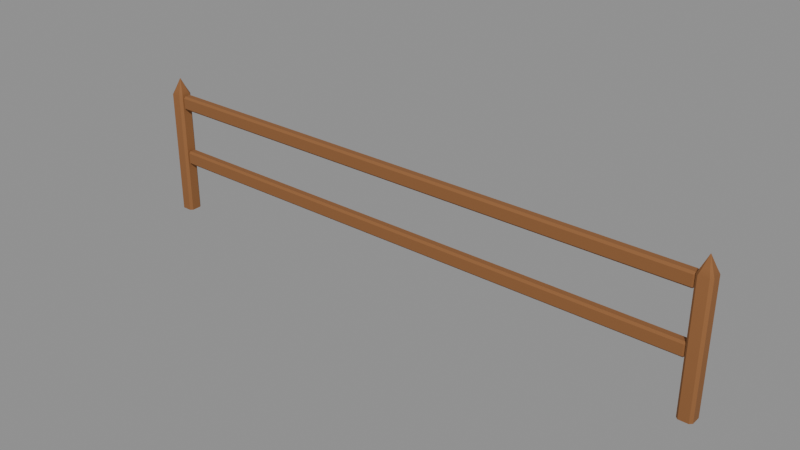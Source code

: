 # Source: cerco_bajo.blend  (saved by Blender 5.3.31; exported with 4.5.12 LTS)
import bpy
from mathutils import Matrix  # noqa: F401  (used for matrix-valued properties, if any)

bpy.ops.wm.read_factory_settings(use_empty=True)
scene = bpy.context.scene
scene.name = 'Scene'

# ---- materials (node trees are filled in below, after node groups)
mat_m_madera = bpy.data.materials.new('M_Madera')
mat_m_madera.diffuse_color = (0.2623, 0.107, 0.0331, 1.0)

# ---- material node trees
mat_m_madera.use_nodes = True; mat_m_madera.node_tree.nodes.clear()
_N = mat_m_madera.node_tree.nodes; _L = mat_m_madera.node_tree.links
n0 = _N.new('ShaderNodeBsdfPrincipled'); n0.name = 'Principled BSDF'; n0.location = (-200, 100)
n0.inputs[0].default_value = (0.2623, 0.107, 0.0331, 1.0)
n0.inputs[2].default_value = 0.85
n0.inputs[10].default_value = 0.005
n1 = _N.new('ShaderNodeOutputMaterial'); n1.name = 'Material Output'; n1.location = (200, 100)
_L.new(n0.outputs[0], n1.inputs[0])
n1.is_active_output = True

# ---- meshes
me_cerco_bajo_cuerpo = bpy.data.meshes.new('cerco_bajo_cuerpo')
me_cerco_bajo_cuerpo.from_pydata([(-1.17, 0.02, 0.0), (-1.17, -0.02, 0.0), (-1.18, -0.03, 0.0), (-1.22, -0.03, 0.0), (-1.23, -0.02, 0.0), (-1.23, 0.02, 0.0), (-1.22, 0.03, 0.0), (-1.18, 0.03, 0.0), (-1.17, 0.02, 0.53), (-1.17, -0.02, 0.53), (-1.18, -0.03, 0.53), (-1.22, -0.03, 0.53), (-1.23, -0.02, 0.53), (-1.23, 0.02, 0.53), (-1.22, 0.03, 0.53), (-1.18, 0.03, 0.53), (-1.181, 0.0124, 0.555), (-1.181, -0.0124, 0.555), (-1.188, -0.0186, 0.555), (-1.212, -0.0186, 0.555), (-1.219, -0.0124, 0.555), (-1.219, 0.0124, 0.555), (-1.212, 0.0186, 0.555), (-1.188, 0.0186, 0.555), (-1.2, 0.0, 0.6), (1.23, 0.02, 0.0), (1.23, -0.02, 0.0), (1.22, -0.03, 0.0), (1.18, -0.03, 0.0), (1.17, -0.02, 0.0), (1.17, 0.02, 0.0), (1.18, 0.03, 0.0), (1.22, 0.03, 0.0), (1.23, 0.02, 0.53), (1.23, -0.02, 0.53), (1.22, -0.03, 0.53), (1.18, -0.03, 0.53), (1.17, -0.02, 0.53), (1.17, 0.02, 0.53), (1.18, 0.03, 0.53), (1.22, 0.03, 0.53), (1.219, 0.0124, 0.555), (1.219, -0.0124, 0.555), (1.212, -0.0186, 0.555), (1.188, -0.0186, 0.555), (1.181, -0.0124, 0.555), (1.181, 0.0124, 0.555), (1.188, 0.0186, 0.555), (1.212, 0.0186, 0.555), (1.2, 0.0, 0.6), (-1.162, -0.012, 0.22), (-1.162, -0.02, 0.228), (-1.17, -0.012, 0.228), (-1.162, -0.02, 0.272), (-1.162, -0.012, 0.28), (-1.17, -0.012, 0.272), (-1.162, 0.012, 0.22), (-1.17, 0.012, 0.228), (-1.162, 0.02, 0.228), (-1.162, 0.012, 0.28), (-1.162, 0.02, 0.272), (-1.17, 0.012, 0.272), (1.162, -0.012, 0.22), (1.17, -0.012, 0.228), (1.162, -0.02, 0.228), (1.162, -0.012, 0.28), (1.162, -0.02, 0.272), (1.17, -0.012, 0.272), (1.162, 0.012, 0.22), (1.162, 0.02, 0.228), (1.17, 0.012, 0.228), (1.162, 0.012, 0.28), (1.17, 0.012, 0.272), (1.162, 0.02, 0.272), (1.162, 0.012, 0.53), (1.17, 0.012, 0.522), (1.162, 0.02, 0.522), (1.162, 0.012, 0.47), (1.162, 0.02, 0.478), (1.17, 0.012, 0.478), (1.162, -0.012, 0.53), (1.162, -0.02, 0.522), (1.17, -0.012, 0.522), (1.162, -0.012, 0.47), (1.17, -0.012, 0.478), (1.162, -0.02, 0.478), (-1.162, 0.012, 0.53), (-1.162, 0.02, 0.522), (-1.17, 0.012, 0.522), (-1.162, 0.012, 0.47), (-1.17, 0.012, 0.478), (-1.162, 0.02, 0.478), (-1.162, -0.02, 0.522), (-1.162, -0.012, 0.53), (-1.17, -0.012, 0.522), (-1.162, -0.012, 0.47), (-1.162, -0.02, 0.478), (-1.17, -0.012, 0.478)], [], [(0, 8, 9, 1), (1, 9, 10, 2), (2, 10, 11, 3), (3, 11, 12, 4), (4, 12, 13, 5), (5, 13, 14, 6), (6, 14, 15, 7), (7, 15, 8, 0), (8, 16, 17, 9), (9, 17, 18, 10), (10, 18, 19, 11), (11, 19, 20, 12), (12, 20, 21, 13), (13, 21, 22, 14), (14, 22, 23, 15), (15, 23, 16, 8), (16, 24, 17), (17, 24, 18), (18, 24, 19), (19, 24, 20), (20, 24, 21), (21, 24, 22), (22, 24, 23), (23, 24, 16), (25, 33, 34, 26), (26, 34, 35, 27), (27, 35, 36, 28), (28, 36, 37, 29), (29, 37, 38, 30), (30, 38, 39, 31), (31, 39, 40, 32), (32, 40, 33, 25), (33, 41, 42, 34), (34, 42, 43, 35), (35, 43, 44, 36), (36, 44, 45, 37), (37, 45, 46, 38), (38, 46, 47, 39), (39, 47, 48, 40), (40, 48, 41, 33), (41, 49, 42), (42, 49, 43), (43, 49, 44), (44, 49, 45), (45, 49, 46), (46, 49, 47), (47, 49, 48), (48, 49, 41), (77, 78, 79), (74, 75, 76), (50, 51, 52), (53, 54, 55), (56, 57, 58), (59, 60, 61), (62, 63, 64), (65, 66, 67), (68, 69, 70), (71, 72, 73), (56, 50, 52, 57), (51, 53, 55, 52), (54, 59, 61, 55), (60, 58, 57, 61), (68, 56, 58, 69), (59, 71, 73, 60), (72, 70, 69, 73), (62, 68, 70, 63), (71, 65, 67, 72), (66, 64, 63, 67), (50, 62, 64, 51), (65, 54, 53, 66), (56, 68, 62, 50), (64, 66, 53, 51), (71, 59, 54, 65), (58, 60, 73, 69), (80, 81, 82), (83, 84, 85), (86, 87, 88), (89, 90, 91), (92, 93, 94), (95, 96, 97), (80, 93, 92, 81), (95, 83, 85, 96), (74, 80, 82, 75), (75, 79, 78, 76), (86, 74, 76, 87), (77, 89, 91, 78), (89, 95, 97, 90), (87, 91, 90, 88), (96, 92, 94, 97), (93, 86, 88, 94), (81, 85, 84, 82), (83, 77, 79, 84), (74, 86, 93, 80), (91, 87, 76, 78), (89, 77, 83, 95), (85, 81, 92, 96)])
me_cerco_bajo_cuerpo.polygons.foreach_set('use_smooth', [True] * 96)
_k = set([(0, 1), (0, 7), (0, 8), (1, 2), (1, 9), (2, 3), (2, 10), (3, 4), (3, 11), (4, 5), (4, 12), (5, 6), (5, 13), (6, 7), (6, 14), (7, 15), (8, 16), (9, 17), (10, 18), (11, 19), (12, 20), (13, 21), (14, 22), (15, 23), (16, 24), (17, 24), (18, 24), (19, 24), (20, 24), (21, 24), (22, 24), (23, 24), (25, 26), (25, 32), (25, 33), (26, 27), (26, 34), (27, 28), (27, 35), (28, 29), (28, 36), (29, 30), (29, 37), (30, 31), (30, 38), (31, 32), (31, 39), (32, 40), (33, 41), (34, 42), (35, 43), (36, 44), (37, 45), (38, 46), (39, 47), (40, 48), (41, 49), (42, 49), (43, 49), (44, 49), (45, 49), (46, 49), (47, 49), (48, 49), (50, 51), (50, 52), (50, 56), (50, 62), (51, 52), (51, 53), (51, 64), (52, 55), (52, 57), (53, 54), (53, 55), (53, 66), (54, 55), (54, 59), (54, 65), (55, 61), (56, 57), (56, 58), (56, 68), (57, 58), (57, 61), (58, 60), (58, 69), (59, 60), (59, 61), (59, 71), (60, 61), (60, 73), (62, 63), (62, 64), (62, 68), (63, 64), (63, 67), (63, 70), (64, 66), (65, 66), (65, 67), (65, 71), (66, 67), (67, 72), (68, 69), (68, 70), (69, 70), (69, 73), (70, 72), (71, 72), (71, 73), (72, 73), (74, 75), (74, 76), (74, 80), (74, 86), (75, 76), (75, 79), (75, 82), (76, 78), (76, 87), (77, 78), (77, 79), (77, 83), (77, 89), (78, 79), (78, 91), (79, 84), (80, 81), (80, 82), (80, 93), (81, 82), (81, 85), (81, 92), (82, 84), (83, 84), (83, 85), (83, 95), (84, 85), (85, 96), (86, 87), (86, 88), (86, 93), (87, 88), (87, 91), (88, 90), (88, 94), (89, 90), (89, 91), (89, 95), (90, 91), (90, 97), (92, 93), (92, 94), (92, 96), (93, 94), (94, 97), (95, 96), (95, 97), (96, 97)])
me_cerco_bajo_cuerpo.attributes.new('sharp_edge', 'BOOLEAN', 'EDGE').data.foreach_set('value', [ (min(e.vertices), max(e.vertices)) in _k for e in me_cerco_bajo_cuerpo.edges])
me_cerco_bajo_cuerpo.materials.append(mat_m_madera)
me_cerco_bajo_cuerpo.update()
me_cerco_bajo_colonly = bpy.data.meshes.new('cerco_bajo-colonly')
me_cerco_bajo_colonly.from_pydata([(-1.23, -0.03, 0.0), (-1.23, -0.03, 0.6), (-1.23, 0.03, 0.0), (-1.23, 0.03, 0.6), (1.23, -0.03, 0.0), (1.23, -0.03, 0.6), (1.23, 0.03, 0.0), (1.23, 0.03, 0.6)], [], [(0, 1, 3, 2), (2, 3, 7, 6), (6, 7, 5, 4), (4, 5, 1, 0), (2, 6, 4, 0), (7, 3, 1, 5)])
me_cerco_bajo_colonly.update()

# ---- objects
ob_cerco_bajo_cuerpo = bpy.data.objects.new('cerco_bajo_cuerpo', me_cerco_bajo_cuerpo)
ob_cerco_bajo_colonly = bpy.data.objects.new('cerco_bajo-colonly', me_cerco_bajo_colonly)
ob_cerco_bajo = bpy.data.objects.new('cerco_bajo', None)

# ---- transforms, parenting, visibility, modifiers, constraints
ob_cerco_bajo_cuerpo.parent = ob_cerco_bajo
ob_cerco_bajo_cuerpo.location = (0.0, 0.0, 0.0)
ob_cerco_bajo_colonly.parent = ob_cerco_bajo
ob_cerco_bajo_colonly.location = (0.0, 0.0, 0.0)
ob_cerco_bajo_colonly.hide_render = True
ob_cerco_bajo_colonly.display_type = 'WIRE'
ob_cerco_bajo.location = (0.0, 0.0, 0.0)
ob_cerco_bajo.empty_display_size = 0.1

# ---- collection membership
scene.collection.objects.link(ob_cerco_bajo_cuerpo)
scene.collection.objects.link(ob_cerco_bajo_colonly)
scene.collection.objects.link(ob_cerco_bajo)

# ---- scene / render settings (as saved in the file)
scene.frame_start = 1; scene.frame_end = 250; scene.frame_set(1)
scene.render.engine = 'BLENDER_EEVEE_NEXT'
scene.render.bake_bias = 0.0
scene.render.bake_samples = 0
scene.render.compositor_device = 'GPU'
scene.eevee.use_volume_custom_range = False
scene.eevee.fast_gi_thickness_near = 0.1
scene.eevee.fast_gi_thickness_far = 0.0
scene.eevee.ray_tracing_options.screen_trace_thickness = 0.1
bpy.context.view_layer.update()

# ---- added for rendering (the .blend has no active camera and no usable light): camera, sun + grey world if the file has none
cam_auto = bpy.data.cameras.new('AutoCamera')
cam_auto.lens = 50.0
cam_auto.sensor_width = 36.0
cam_auto.clip_end = 1000.0
ob_auto_camera = bpy.data.objects.new('AutoCamera', cam_auto)
scene.collection.objects.link(ob_auto_camera)
ob_auto_camera.location = (2.34343, -2.81212, 2.17475)
ob_auto_camera.rotation_euler = (1.09748, -7.21219e-08, 0.694738)
scene.camera = ob_auto_camera
light_auto_sun = bpy.data.lights.new('AutoSun', 'SUN')
light_auto_sun.energy = 3.0
light_auto_sun.angle = 0.0523599
ob_auto_sun = bpy.data.objects.new('AutoSun', light_auto_sun)
scene.collection.objects.link(ob_auto_sun)
ob_auto_sun.rotation_euler = (0.872665, 0.174533, 0.523599)
if scene.world is None:
    world_auto = bpy.data.worlds.new('AutoWorld')
    world_auto.color = (0.3, 0.3, 0.3)
    scene.world = world_auto
bpy.context.view_layer.update()
